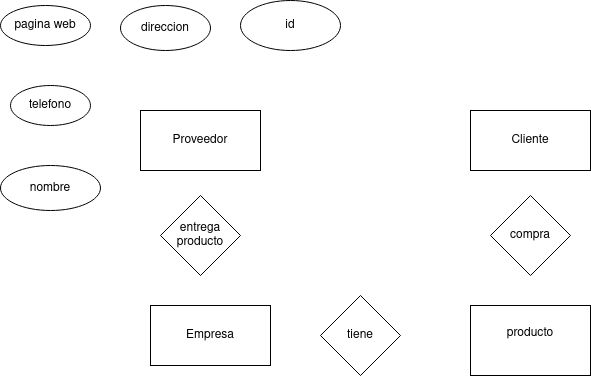

The diagram above was exported from draw.io. Its source (the exported page's mxGraphModel, read from the mxfile embedded in the PNG):
<mxGraphModel dx="1434" dy="752" grid="1" gridSize="10" guides="1" tooltips="1" connect="1" arrows="1" fold="1" page="1" pageScale="1" pageWidth="827" pageHeight="1169" math="0" shadow="0">
  <root>
    <mxCell id="0" />
    <mxCell id="1" parent="0" />
    <mxCell id="ngpTeVITk2ib7n4ZQ3D3-1" value="Proveedor" style="rounded=0;whiteSpace=wrap;html=1;" vertex="1" parent="1">
      <mxGeometry x="140" y="255" width="120" height="60" as="geometry" />
    </mxCell>
    <mxCell id="ngpTeVITk2ib7n4ZQ3D3-2" value="id" style="ellipse;whiteSpace=wrap;html=1;" vertex="1" parent="1">
      <mxGeometry x="240" y="145" width="100" height="50" as="geometry" />
    </mxCell>
    <mxCell id="ngpTeVITk2ib7n4ZQ3D3-3" value="nombre" style="ellipse;whiteSpace=wrap;html=1;" vertex="1" parent="1">
      <mxGeometry y="310" width="100" height="45" as="geometry" />
    </mxCell>
    <mxCell id="ngpTeVITk2ib7n4ZQ3D3-4" value="direccion" style="ellipse;whiteSpace=wrap;html=1;" vertex="1" parent="1">
      <mxGeometry x="120" y="150" width="90" height="45" as="geometry" />
    </mxCell>
    <mxCell id="ngpTeVITk2ib7n4ZQ3D3-6" value="telefono" style="ellipse;whiteSpace=wrap;html=1;" vertex="1" parent="1">
      <mxGeometry x="10" y="230" width="80" height="40" as="geometry" />
    </mxCell>
    <mxCell id="ngpTeVITk2ib7n4ZQ3D3-7" value="pagina web" style="ellipse;whiteSpace=wrap;html=1;" vertex="1" parent="1">
      <mxGeometry y="150" width="90" height="40" as="geometry" />
    </mxCell>
    <mxCell id="ngpTeVITk2ib7n4ZQ3D3-8" value="entrega producto" style="rhombus;whiteSpace=wrap;html=1;" vertex="1" parent="1">
      <mxGeometry x="160" y="340" width="80" height="80" as="geometry" />
    </mxCell>
    <mxCell id="ngpTeVITk2ib7n4ZQ3D3-12" value="compra" style="rhombus;whiteSpace=wrap;html=1;" vertex="1" parent="1">
      <mxGeometry x="490" y="340" width="80" height="80" as="geometry" />
    </mxCell>
    <mxCell id="ngpTeVITk2ib7n4ZQ3D3-14" value="&lt;div&gt;producto&lt;/div&gt;&lt;div&gt;&lt;br&gt;&lt;/div&gt;" style="rounded=0;whiteSpace=wrap;html=1;" vertex="1" parent="1">
      <mxGeometry x="470" y="450" width="120" height="70" as="geometry" />
    </mxCell>
    <mxCell id="ngpTeVITk2ib7n4ZQ3D3-16" value="tiene" style="rhombus;whiteSpace=wrap;html=1;" vertex="1" parent="1">
      <mxGeometry x="320" y="440" width="80" height="80" as="geometry" />
    </mxCell>
    <mxCell id="ngpTeVITk2ib7n4ZQ3D3-17" value="Cliente" style="rounded=0;whiteSpace=wrap;html=1;" vertex="1" parent="1">
      <mxGeometry x="470" y="255" width="120" height="60" as="geometry" />
    </mxCell>
    <mxCell id="ngpTeVITk2ib7n4ZQ3D3-18" value="Empresa" style="rounded=0;whiteSpace=wrap;html=1;" vertex="1" parent="1">
      <mxGeometry x="150" y="450" width="120" height="60" as="geometry" />
    </mxCell>
  </root>
</mxGraphModel>